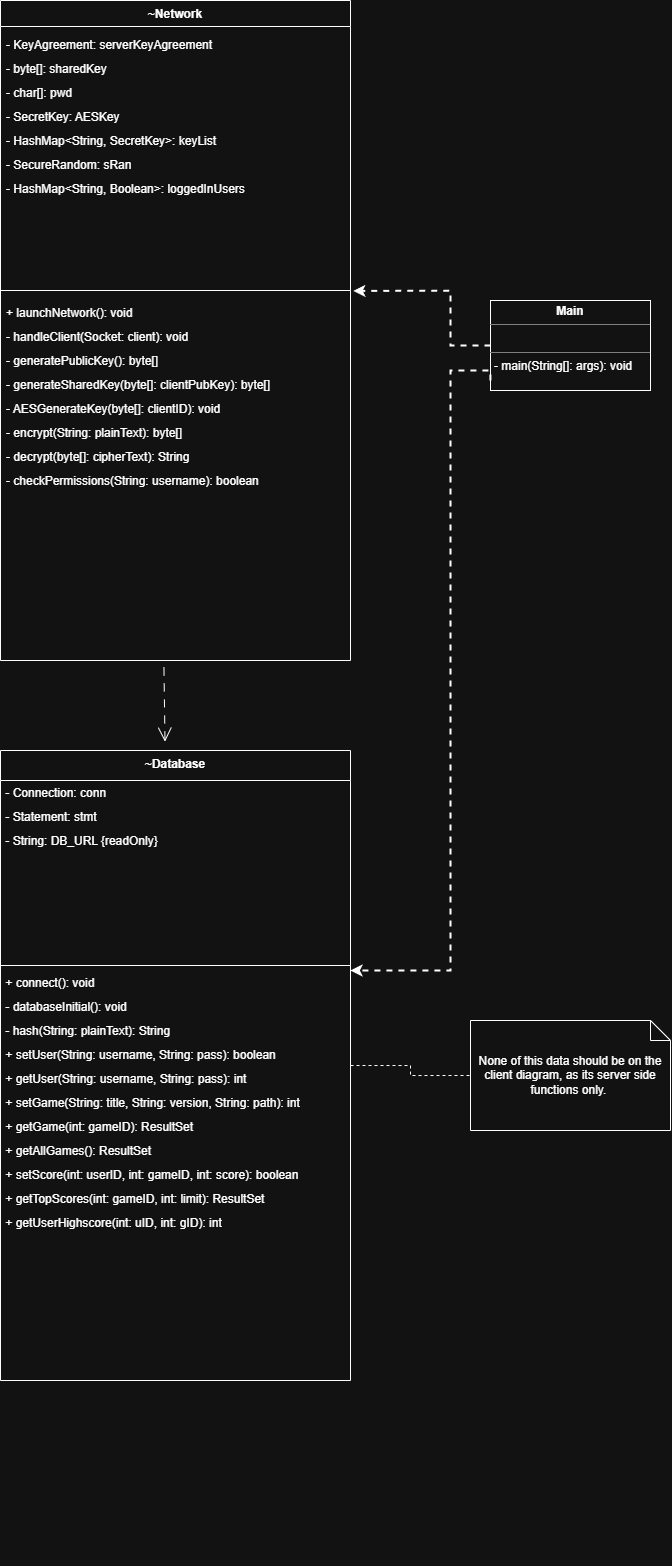

The diagram above was exported from draw.io. Its source (the exported page's mxGraphModel, read from the mxfile embedded in the PNG):
<mxGraphModel dx="652" dy="430" grid="1" gridSize="10" guides="1" tooltips="1" connect="1" arrows="1" fold="1" page="1" pageScale="1" pageWidth="850" pageHeight="1100" math="0" shadow="0">
  <root>
    <mxCell id="0" />
    <mxCell id="1" parent="0" />
    <mxCell id="UhBaAAogPDucN3h4lNdb-1" parent="1" style="swimlane;fontStyle=1;align=center;verticalAlign=top;childLayout=stackLayout;horizontal=1;startSize=26;horizontalStack=0;resizeParent=1;resizeParentMax=0;resizeLast=0;collapsible=1;marginBottom=0;whiteSpace=wrap;html=1;" value="~Network" vertex="1">
      <mxGeometry height="660" width="350" x="60" y="60" as="geometry" />
    </mxCell>
    <mxCell id="UhBaAAogPDucN3h4lNdb-2" parent="UhBaAAogPDucN3h4lNdb-1" style="text;strokeColor=none;fillColor=none;align=left;verticalAlign=top;spacingLeft=4;spacingRight=4;overflow=hidden;rotatable=0;points=[[0,0.5],[1,0.5]];portConstraint=eastwest;whiteSpace=wrap;html=1;" value="&lt;div style=&quot;line-height: 200%;&quot;&gt;&lt;span style=&quot;background-color: transparent; color: light-dark(rgb(0, 0, 0), rgb(255, 255, 255));&quot;&gt;- KeyAgreement: serverKeyAgreement&lt;/span&gt;&lt;br&gt;&lt;span style=&quot;background-color: transparent; color: light-dark(rgb(0, 0, 0), rgb(255, 255, 255));&quot;&gt;- byte[]: sharedKey&lt;/span&gt;&lt;br&gt;&lt;span style=&quot;background-color: transparent; color: light-dark(rgb(0, 0, 0), rgb(255, 255, 255));&quot;&gt;- char[]: pwd&lt;/span&gt;&lt;br&gt;&lt;span style=&quot;background-color: transparent; color: light-dark(rgb(0, 0, 0), rgb(255, 255, 255));&quot;&gt;- SecretKey: AESKey&lt;/span&gt;&lt;br&gt;&lt;span style=&quot;background-color: transparent; color: light-dark(rgb(0, 0, 0), rgb(255, 255, 255));&quot;&gt;- HashMap&amp;lt;String, SecretKey&amp;gt;: keyList&lt;/span&gt;&lt;br&gt;&lt;span style=&quot;background-color: transparent; color: light-dark(rgb(0, 0, 0), rgb(255, 255, 255));&quot;&gt;- SecureRandom: sRan&lt;/span&gt;&lt;/div&gt;&lt;div style=&quot;line-height: 200%;&quot;&gt;- HashMap&amp;lt;String, Boolean&amp;gt;: loggedInUsers&lt;span style=&quot;background-color: transparent; color: light-dark(rgb(0, 0, 0), rgb(255, 255, 255));&quot;&gt;&lt;/span&gt;&lt;/div&gt;" vertex="1">
      <mxGeometry height="260" width="350" y="26" as="geometry" />
    </mxCell>
    <mxCell id="UhBaAAogPDucN3h4lNdb-3" parent="UhBaAAogPDucN3h4lNdb-1" style="line;strokeWidth=1;fillColor=none;align=left;verticalAlign=middle;spacingTop=-1;spacingLeft=3;spacingRight=3;rotatable=0;labelPosition=right;points=[];portConstraint=eastwest;strokeColor=inherit;" value="" vertex="1">
      <mxGeometry height="8" width="350" y="286" as="geometry" />
    </mxCell>
    <mxCell id="UhBaAAogPDucN3h4lNdb-4" parent="UhBaAAogPDucN3h4lNdb-1" style="text;strokeColor=none;fillColor=none;align=left;verticalAlign=top;spacingLeft=4;spacingRight=4;overflow=hidden;rotatable=0;points=[[0,0.5],[1,0.5]];portConstraint=eastwest;whiteSpace=wrap;html=1;" value="&lt;div style=&quot;line-height: 200%;&quot;&gt;&lt;span style=&quot;background-color: transparent; color: light-dark(rgb(0, 0, 0), rgb(255, 255, 255));&quot;&gt;+ launchNetwork(): void&lt;/span&gt;&lt;br&gt;&lt;span style=&quot;background-color: transparent; color: light-dark(rgb(0, 0, 0), rgb(255, 255, 255));&quot;&gt;- handleClient(Socket: client): void&lt;/span&gt;&lt;br&gt;&lt;span style=&quot;background-color: transparent; color: light-dark(rgb(0, 0, 0), rgb(255, 255, 255));&quot;&gt;- generatePublicKey(): byte[]&lt;/span&gt;&lt;br&gt;&lt;span style=&quot;background-color: transparent; color: light-dark(rgb(0, 0, 0), rgb(255, 255, 255));&quot;&gt;- generateSharedKey(byte[]: clientPubKey): byte[]&lt;/span&gt;&lt;br&gt;&lt;span style=&quot;background-color: transparent; color: light-dark(rgb(0, 0, 0), rgb(255, 255, 255));&quot;&gt;- AESGenerateKey(byte[]: clientID): void&lt;/span&gt;&lt;br&gt;&lt;span style=&quot;background-color: transparent; color: light-dark(rgb(0, 0, 0), rgb(255, 255, 255));&quot;&gt;- encrypt(String: plainText): byte[]&lt;/span&gt;&lt;br&gt;&lt;span style=&quot;background-color: transparent; color: light-dark(rgb(0, 0, 0), rgb(255, 255, 255));&quot;&gt;- decrypt(byte[]: cipherText): String&lt;/span&gt;&lt;br&gt;&lt;/div&gt;&lt;div style=&quot;line-height: 200%;&quot;&gt;- checkPermissions(String: username): boolean&lt;span style=&quot;background-color: transparent; color: light-dark(rgb(0, 0, 0), rgb(255, 255, 255));&quot;&gt;&lt;/span&gt;&lt;/div&gt;" vertex="1">
      <mxGeometry height="366" width="350" y="294" as="geometry" />
    </mxCell>
    <mxCell id="UhBaAAogPDucN3h4lNdb-9" parent="1" style="swimlane;fontStyle=1;align=center;verticalAlign=top;childLayout=stackLayout;horizontal=1;startSize=30;horizontalStack=0;resizeParent=1;resizeParentMax=0;resizeLast=0;collapsible=1;marginBottom=0;whiteSpace=wrap;html=1;" value="~Database" vertex="1">
      <mxGeometry height="630" width="350" x="60" y="810" as="geometry" />
    </mxCell>
    <mxCell id="6gCL-n4gBdEWtmkiS6uz-10" parent="UhBaAAogPDucN3h4lNdb-9" style="text;html=1;whiteSpace=wrap;strokeColor=none;fillColor=none;align=left;verticalAlign=middle;rounded=0;" value="&lt;p data-path-to-node=&quot;26,1,0,0&quot; style=&quot;line-height: 200%;&quot;&gt;&lt;br&gt;&lt;br&gt;&lt;br&gt;&lt;br&gt;&lt;br&gt;&lt;span style=&quot;background-color: transparent; color: light-dark(rgb(0, 0, 0), rgb(255, 255, 255));&quot;&gt;&lt;br&gt;&lt;/span&gt;&lt;/p&gt;&lt;p data-path-to-node=&quot;26,1,0,0&quot; style=&quot;line-height: 200%;&quot;&gt;&lt;span style=&quot;background-color: transparent; color: light-dark(rgb(0, 0, 0), rgb(255, 255, 255));&quot;&gt;&amp;nbsp;- Connection: conn&lt;/span&gt;&lt;br&gt;&lt;span style=&quot;background-color: transparent; color: light-dark(rgb(0, 0, 0), rgb(255, 255, 255));&quot;&gt;&amp;nbsp;- Statement: stmt&lt;/span&gt;&lt;br&gt;&lt;span style=&quot;background-color: transparent; color: light-dark(rgb(0, 0, 0), rgb(255, 255, 255));&quot;&gt;&amp;nbsp;- String: DB_URL&lt;/span&gt;&amp;nbsp;{readOnly}&lt;br&gt;&lt;br&gt;&lt;/p&gt;&lt;p data-path-to-node=&quot;26,1,0,0&quot; style=&quot;line-height: 200%;&quot;&gt;&lt;br&gt;&lt;/p&gt;&lt;p&gt;&lt;/p&gt;&lt;p data-path-to-node=&quot;26,1,0,8&quot;&gt;&lt;br&gt;&lt;/p&gt;&lt;p data-path-to-node=&quot;26,1,0,8&quot;&gt;&lt;br&gt;&lt;/p&gt;" vertex="1">
      <mxGeometry height="30" width="350" y="30" as="geometry" />
    </mxCell>
    <mxCell id="UhBaAAogPDucN3h4lNdb-11" parent="UhBaAAogPDucN3h4lNdb-9" style="line;strokeWidth=1;fillColor=none;align=left;verticalAlign=middle;spacingTop=-1;spacingLeft=3;spacingRight=3;rotatable=0;labelPosition=right;points=[];portConstraint=eastwest;strokeColor=inherit;" value="" vertex="1">
      <mxGeometry height="310" width="350" y="60" as="geometry" />
    </mxCell>
    <mxCell id="6gCL-n4gBdEWtmkiS6uz-7" parent="UhBaAAogPDucN3h4lNdb-9" style="text;html=1;whiteSpace=wrap;strokeColor=none;fillColor=none;align=left;verticalAlign=middle;rounded=0;" value="&lt;p data-path-to-node=&quot;26,1,0,0&quot; style=&quot;line-height: 200%;&quot;&gt;&lt;br&gt;&lt;span style=&quot;background-color: transparent; color: light-dark(rgb(0, 0, 0), rgb(255, 255, 255));&quot;&gt;&amp;nbsp;+ connect(): void&lt;/span&gt;&lt;br&gt;&lt;span style=&quot;background-color: transparent; color: light-dark(rgb(0, 0, 0), rgb(255, 255, 255));&quot;&gt;&amp;nbsp;- databaseInitial(): void&lt;/span&gt;&lt;br&gt;&lt;span style=&quot;background-color: transparent; color: light-dark(rgb(0, 0, 0), rgb(255, 255, 255));&quot;&gt;&amp;nbsp;- hash(String: plainText): String&lt;/span&gt;&lt;br&gt;&lt;span style=&quot;background-color: transparent; color: light-dark(rgb(0, 0, 0), rgb(255, 255, 255));&quot;&gt;&amp;nbsp;+ setUser(String: username, String: pass): boolean&lt;/span&gt;&lt;br&gt;&lt;span style=&quot;background-color: transparent; color: light-dark(rgb(0, 0, 0), rgb(255, 255, 255));&quot;&gt;&amp;nbsp;+ getUser(String: username, String: pass): int&lt;/span&gt;&lt;br&gt;&lt;span style=&quot;background-color: transparent; color: light-dark(rgb(0, 0, 0), rgb(255, 255, 255));&quot;&gt;&amp;nbsp;+ setGame(String: title, String: version, String: path): int&lt;/span&gt;&lt;br&gt;&lt;span style=&quot;background-color: transparent; color: light-dark(rgb(0, 0, 0), rgb(255, 255, 255));&quot;&gt;&amp;nbsp;+ getGame(int: gameID): ResultSet&lt;/span&gt;&lt;br&gt;&lt;span style=&quot;background-color: transparent; color: light-dark(rgb(0, 0, 0), rgb(255, 255, 255));&quot;&gt;&amp;nbsp;+ getAllGames(): ResultSet&lt;/span&gt;&lt;br&gt;&lt;span style=&quot;background-color: transparent; color: light-dark(rgb(0, 0, 0), rgb(255, 255, 255));&quot;&gt;&amp;nbsp;+ setScore(int: userID, int: gameID, int: score): boolean&lt;/span&gt;&lt;br&gt;&lt;span style=&quot;background-color: transparent; color: light-dark(rgb(0, 0, 0), rgb(255, 255, 255));&quot;&gt;&amp;nbsp;+ getTopScores(int: gameID, int: limit): ResultSet&lt;/span&gt;&lt;br&gt;&lt;span style=&quot;background-color: transparent; color: light-dark(rgb(0, 0, 0), rgb(255, 255, 255));&quot;&gt;&amp;nbsp;+ getUserHighscore(int: uID, int: gID): int&lt;/span&gt;&lt;br&gt;&lt;br&gt;&lt;br&gt;&lt;br&gt;&lt;br&gt;&lt;br&gt;&lt;br&gt;&lt;br&gt;&lt;br&gt;&lt;br&gt;&lt;br&gt;&lt;/p&gt;&lt;p&gt;&lt;/p&gt;&lt;p data-path-to-node=&quot;26,2,0,33&quot;&gt;&lt;br&gt;&lt;/p&gt;&lt;p data-path-to-node=&quot;26,2,0,33&quot;&gt;&lt;br&gt;&lt;/p&gt;&lt;p data-path-to-node=&quot;26,2,0,33&quot;&gt;&lt;br&gt;&lt;/p&gt;" vertex="1">
      <mxGeometry height="260" width="350" y="370" as="geometry" />
    </mxCell>
    <mxCell id="UhBaAAogPDucN3h4lNdb-13" parent="1" style="shape=note;size=20;whiteSpace=wrap;html=1;" value="None of this data should be on the client diagram, as its server side functions only.&amp;nbsp;" vertex="1">
      <mxGeometry height="110" width="200" x="530" y="1080" as="geometry" />
    </mxCell>
    <mxCell id="UhBaAAogPDucN3h4lNdb-14" edge="1" parent="1" source="UhBaAAogPDucN3h4lNdb-9" style="endArrow=none;dashed=1;html=1;rounded=0;entryX=0;entryY=0.5;entryDx=0;entryDy=0;entryPerimeter=0;exitX=1;exitY=0.5;exitDx=0;exitDy=0;edgeStyle=orthogonalEdgeStyle;" target="UhBaAAogPDucN3h4lNdb-13" value="">
      <mxGeometry height="50" relative="1" width="50" as="geometry">
        <mxPoint x="240" y="440" as="sourcePoint" />
        <mxPoint x="290" y="390" as="targetPoint" />
      </mxGeometry>
    </mxCell>
    <mxCell id="7PXCdcFlDzcIVoMahN7P-13" edge="1" parent="1" source="UhBaAAogPDucN3h4lNdb-4" style="endArrow=open;endFill=1;endSize=12;html=1;rounded=0;exitX=0.467;exitY=1.019;exitDx=0;exitDy=0;entryX=0.47;entryY=-0.014;entryDx=0;entryDy=0;entryPerimeter=0;exitPerimeter=0;dashed=1;dashPattern=8 8;" target="UhBaAAogPDucN3h4lNdb-9" value="">
      <mxGeometry relative="1" width="160" as="geometry">
        <mxPoint x="468" y="455" as="sourcePoint" />
        <mxPoint x="370" y="330" as="targetPoint" />
      </mxGeometry>
    </mxCell>
    <mxCell id="6gCL-n4gBdEWtmkiS6uz-11" parent="1" style="verticalAlign=top;align=left;overflow=fill;html=1;whiteSpace=wrap;" value="&lt;p style=&quot;margin:0px;margin-top:4px;text-align:center;&quot;&gt;&lt;b&gt;Main&lt;/b&gt;&lt;/p&gt;&lt;hr size=&quot;1&quot; style=&quot;border-style:solid;&quot;&gt;&lt;p style=&quot;margin:0px;margin-left:4px;&quot;&gt;&lt;br&gt;&lt;/p&gt;&lt;hr size=&quot;1&quot; style=&quot;border-style:solid;&quot;&gt;&lt;p style=&quot;margin:0px;margin-left:4px;&quot;&gt;- main(String[]: args): void&lt;/p&gt;" vertex="1">
      <mxGeometry height="90" width="160" x="550" y="360" as="geometry" />
    </mxCell>
    <mxCell id="6gCL-n4gBdEWtmkiS6uz-14" edge="1" parent="1" style="rounded=0;orthogonalLoop=1;jettySize=auto;html=1;dashed=1;endArrow=classic;endFill=1;strokeWidth=2;edgeStyle=orthogonalEdgeStyle;">
      <mxGeometry relative="1" as="geometry">
        <Array as="points">
          <mxPoint x="550" y="430" />
          <mxPoint x="510" y="430" />
          <mxPoint x="510" y="1030" />
        </Array>
        <mxPoint x="549.92" y="440" as="sourcePoint" />
        <mxPoint x="410" y="1030" as="targetPoint" />
      </mxGeometry>
    </mxCell>
    <mxCell id="6gCL-n4gBdEWtmkiS6uz-17" edge="1" parent="1" source="6gCL-n4gBdEWtmkiS6uz-11" style="endArrow=classic;dashed=1;endFill=1;endSize=6;html=1;rounded=0;exitX=0;exitY=0.5;exitDx=0;exitDy=0;entryX=1.008;entryY=-0.01;entryDx=0;entryDy=0;entryPerimeter=0;edgeStyle=orthogonalEdgeStyle;strokeWidth=2;" target="UhBaAAogPDucN3h4lNdb-4" value="">
      <mxGeometry relative="1" width="160" as="geometry">
        <Array as="points">
          <mxPoint x="510" y="405" />
          <mxPoint x="510" y="350" />
        </Array>
        <mxPoint x="320" y="410" as="sourcePoint" />
        <mxPoint x="480" y="410" as="targetPoint" />
      </mxGeometry>
    </mxCell>
  </root>
</mxGraphModel>